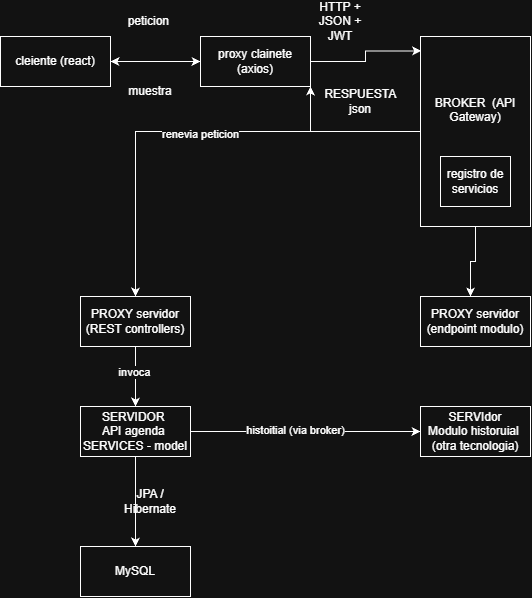

The diagram above was exported from draw.io. Its source (the exported page's mxGraphModel, read from the mxfile embedded in the PNG):
<mxGraphModel dx="1002" dy="932" grid="1" gridSize="10" guides="1" tooltips="1" connect="1" arrows="1" fold="1" page="1" pageScale="1" pageWidth="827" pageHeight="1169" math="0" shadow="0">
  <root>
    <mxCell id="0" />
    <mxCell id="1" parent="0" />
    <mxCell id="8vo9Q12T7vNQwkAtB8RZ-9" edge="1" parent="1" source="8vo9Q12T7vNQwkAtB8RZ-1" style="edgeStyle=orthogonalEdgeStyle;rounded=0;orthogonalLoop=1;jettySize=auto;html=1;defaultLabelBackgroundColor=page;" target="8vo9Q12T7vNQwkAtB8RZ-2">
      <mxGeometry relative="1" as="geometry" />
    </mxCell>
    <mxCell id="8vo9Q12T7vNQwkAtB8RZ-1" parent="1" style="html=1;whiteSpace=wrap;" value="cleiente (react)" vertex="1">
      <mxGeometry height="50" width="110" x="40" y="40" as="geometry" />
    </mxCell>
    <mxCell id="8vo9Q12T7vNQwkAtB8RZ-10" edge="1" parent="1" source="8vo9Q12T7vNQwkAtB8RZ-2" style="edgeStyle=orthogonalEdgeStyle;rounded=0;orthogonalLoop=1;jettySize=auto;html=1;defaultLabelBackgroundColor=page;" target="8vo9Q12T7vNQwkAtB8RZ-1">
      <mxGeometry relative="1" as="geometry" />
    </mxCell>
    <mxCell id="8vo9Q12T7vNQwkAtB8RZ-2" parent="1" style="html=1;whiteSpace=wrap;" value="proxy clainete (axios)" vertex="1">
      <mxGeometry height="50" width="110" x="240" y="40" as="geometry" />
    </mxCell>
    <mxCell id="8vo9Q12T7vNQwkAtB8RZ-8" edge="1" parent="1" source="8vo9Q12T7vNQwkAtB8RZ-3" style="edgeStyle=orthogonalEdgeStyle;rounded=0;orthogonalLoop=1;jettySize=auto;html=1;entryX=1;entryY=1;entryDx=0;entryDy=0;defaultLabelBackgroundColor=page;" target="8vo9Q12T7vNQwkAtB8RZ-2">
      <mxGeometry relative="1" as="geometry" />
    </mxCell>
    <mxCell id="8vo9Q12T7vNQwkAtB8RZ-15" edge="1" parent="1" source="8vo9Q12T7vNQwkAtB8RZ-3" style="edgeStyle=orthogonalEdgeStyle;rounded=0;orthogonalLoop=1;jettySize=auto;html=1;defaultLabelBackgroundColor=page;" target="8vo9Q12T7vNQwkAtB8RZ-11">
      <mxGeometry relative="1" as="geometry" />
    </mxCell>
    <mxCell id="8vo9Q12T7vNQwkAtB8RZ-19" connectable="0" parent="8vo9Q12T7vNQwkAtB8RZ-15" style="edgeLabel;html=1;align=center;verticalAlign=middle;resizable=0;points=[];inheritText=1;defaultLabelBackgroundColor=page;" value="renevia peticion" vertex="1">
      <mxGeometry relative="1" x="-0.0178" y="2" as="geometry">
        <mxPoint as="offset" />
      </mxGeometry>
    </mxCell>
    <mxCell id="8vo9Q12T7vNQwkAtB8RZ-3" parent="1" style="html=1;whiteSpace=wrap;" value="BROKER&amp;nbsp; (API Gateway)&lt;div&gt;&lt;br&gt;&lt;/div&gt;&lt;div&gt;&lt;br&gt;&lt;/div&gt;&lt;div&gt;&lt;br&gt;&lt;/div&gt;" vertex="1">
      <mxGeometry height="190" width="110" x="460" y="40" as="geometry" />
    </mxCell>
    <mxCell id="8vo9Q12T7vNQwkAtB8RZ-6" parent="1" style="html=1;whiteSpace=wrap;" value="registro de servicios" vertex="1">
      <mxGeometry height="50" width="70" x="480" y="160" as="geometry" />
    </mxCell>
    <mxCell id="8vo9Q12T7vNQwkAtB8RZ-7" edge="1" parent="1" source="8vo9Q12T7vNQwkAtB8RZ-2" style="edgeStyle=orthogonalEdgeStyle;rounded=0;orthogonalLoop=1;jettySize=auto;html=1;entryX=0.006;entryY=0.076;entryDx=0;entryDy=0;entryPerimeter=0;defaultLabelBackgroundColor=page;" target="8vo9Q12T7vNQwkAtB8RZ-3">
      <mxGeometry relative="1" as="geometry" />
    </mxCell>
    <mxCell id="8vo9Q12T7vNQwkAtB8RZ-17" edge="1" parent="1" source="8vo9Q12T7vNQwkAtB8RZ-11" style="edgeStyle=orthogonalEdgeStyle;rounded=0;orthogonalLoop=1;jettySize=auto;html=1;entryX=0.5;entryY=0;entryDx=0;entryDy=0;defaultLabelBackgroundColor=page;" target="8vo9Q12T7vNQwkAtB8RZ-16">
      <mxGeometry relative="1" as="geometry" />
    </mxCell>
    <mxCell id="8vo9Q12T7vNQwkAtB8RZ-18" connectable="0" parent="8vo9Q12T7vNQwkAtB8RZ-17" style="edgeLabel;html=1;align=center;verticalAlign=middle;resizable=0;points=[];inheritText=1;defaultLabelBackgroundColor=page;" value="invoca" vertex="1">
      <mxGeometry relative="1" x="-0.1778" y="-2" as="geometry">
        <mxPoint as="offset" />
      </mxGeometry>
    </mxCell>
    <mxCell id="8vo9Q12T7vNQwkAtB8RZ-11" parent="1" style="html=1;whiteSpace=wrap;" value="PROXY servidor (REST controllers)" vertex="1">
      <mxGeometry height="50" width="110" x="120" y="300" as="geometry" />
    </mxCell>
    <mxCell id="8vo9Q12T7vNQwkAtB8RZ-12" parent="1" style="html=1;whiteSpace=wrap;" value="PROXY servidor (endpoint modulo)" vertex="1">
      <mxGeometry height="50" width="110" x="460" y="300" as="geometry" />
    </mxCell>
    <mxCell id="8vo9Q12T7vNQwkAtB8RZ-13" edge="1" parent="1" source="8vo9Q12T7vNQwkAtB8RZ-3" style="edgeStyle=orthogonalEdgeStyle;rounded=0;orthogonalLoop=1;jettySize=auto;html=1;entryX=0.455;entryY=0;entryDx=0;entryDy=0;entryPerimeter=0;defaultLabelBackgroundColor=page;" target="8vo9Q12T7vNQwkAtB8RZ-12">
      <mxGeometry relative="1" as="geometry" />
    </mxCell>
    <mxCell id="8vo9Q12T7vNQwkAtB8RZ-22" edge="1" parent="1" source="8vo9Q12T7vNQwkAtB8RZ-16" style="edgeStyle=orthogonalEdgeStyle;rounded=0;orthogonalLoop=1;jettySize=auto;html=1;entryX=0;entryY=0.5;entryDx=0;entryDy=0;defaultLabelBackgroundColor=page;" target="8vo9Q12T7vNQwkAtB8RZ-20">
      <mxGeometry relative="1" as="geometry" />
    </mxCell>
    <mxCell id="8vo9Q12T7vNQwkAtB8RZ-23" connectable="0" parent="8vo9Q12T7vNQwkAtB8RZ-22" style="edgeLabel;html=1;align=center;verticalAlign=middle;resizable=0;points=[];inheritText=1;defaultLabelBackgroundColor=page;" value="histoitial (via broker)" vertex="1">
      <mxGeometry relative="1" x="-0.0957" y="2" as="geometry">
        <mxPoint as="offset" />
      </mxGeometry>
    </mxCell>
    <mxCell id="8vo9Q12T7vNQwkAtB8RZ-25" edge="1" parent="1" source="8vo9Q12T7vNQwkAtB8RZ-16" style="edgeStyle=orthogonalEdgeStyle;rounded=0;orthogonalLoop=1;jettySize=auto;html=1;entryX=0.5;entryY=0;entryDx=0;entryDy=0;defaultLabelBackgroundColor=page;" target="8vo9Q12T7vNQwkAtB8RZ-24">
      <mxGeometry relative="1" as="geometry" />
    </mxCell>
    <mxCell id="8vo9Q12T7vNQwkAtB8RZ-16" parent="1" style="html=1;whiteSpace=wrap;" value="SERVIDOR&amp;nbsp;&lt;div&gt;API agenda&amp;nbsp;&lt;/div&gt;&lt;div&gt;SERVICES - model&lt;/div&gt;" vertex="1">
      <mxGeometry height="50" width="110" x="120" y="410" as="geometry" />
    </mxCell>
    <mxCell id="8vo9Q12T7vNQwkAtB8RZ-20" parent="1" style="html=1;whiteSpace=wrap;" value="SERVIdor&lt;div&gt;Modulo historuial&amp;nbsp;&lt;/div&gt;&lt;div&gt;(otra tecnologia)&lt;/div&gt;" vertex="1">
      <mxGeometry height="50" width="110" x="460" y="410" as="geometry" />
    </mxCell>
    <mxCell id="8vo9Q12T7vNQwkAtB8RZ-24" parent="1" style="html=1;whiteSpace=wrap;" value="MySQL" vertex="1">
      <mxGeometry height="50" width="110" x="120" y="550" as="geometry" />
    </mxCell>
    <mxCell id="8vo9Q12T7vNQwkAtB8RZ-26" parent="1" style="text;html=1;whiteSpace=wrap;strokeColor=none;fillColor=none;align=center;verticalAlign=middle;rounded=0;" value="JPA / Hibernate" vertex="1">
      <mxGeometry height="30" width="60" x="160" y="490" as="geometry" />
    </mxCell>
    <mxCell id="8vo9Q12T7vNQwkAtB8RZ-27" parent="1" style="text;html=1;whiteSpace=wrap;strokeColor=none;fillColor=none;align=center;verticalAlign=middle;rounded=0;" value="peticion&amp;nbsp;" vertex="1">
      <mxGeometry height="30" width="60" x="160" y="10" as="geometry" />
    </mxCell>
    <mxCell id="8vo9Q12T7vNQwkAtB8RZ-28" parent="1" style="text;html=1;whiteSpace=wrap;strokeColor=none;fillColor=none;align=center;verticalAlign=middle;rounded=0;" value="muestra" vertex="1">
      <mxGeometry height="30" width="60" x="160" y="80" as="geometry" />
    </mxCell>
    <mxCell id="8vo9Q12T7vNQwkAtB8RZ-29" parent="1" style="text;html=1;whiteSpace=wrap;strokeColor=none;fillColor=none;align=center;verticalAlign=middle;rounded=0;" value="HTTP + JSON + JWT" vertex="1">
      <mxGeometry height="30" width="60" x="350" y="10" as="geometry" />
    </mxCell>
    <mxCell id="8vo9Q12T7vNQwkAtB8RZ-30" parent="1" style="text;html=1;whiteSpace=wrap;strokeColor=none;fillColor=none;align=center;verticalAlign=middle;rounded=0;" value="RESPUESTA json" vertex="1">
      <mxGeometry height="30" width="60" x="370" y="90" as="geometry" />
    </mxCell>
  </root>
</mxGraphModel>